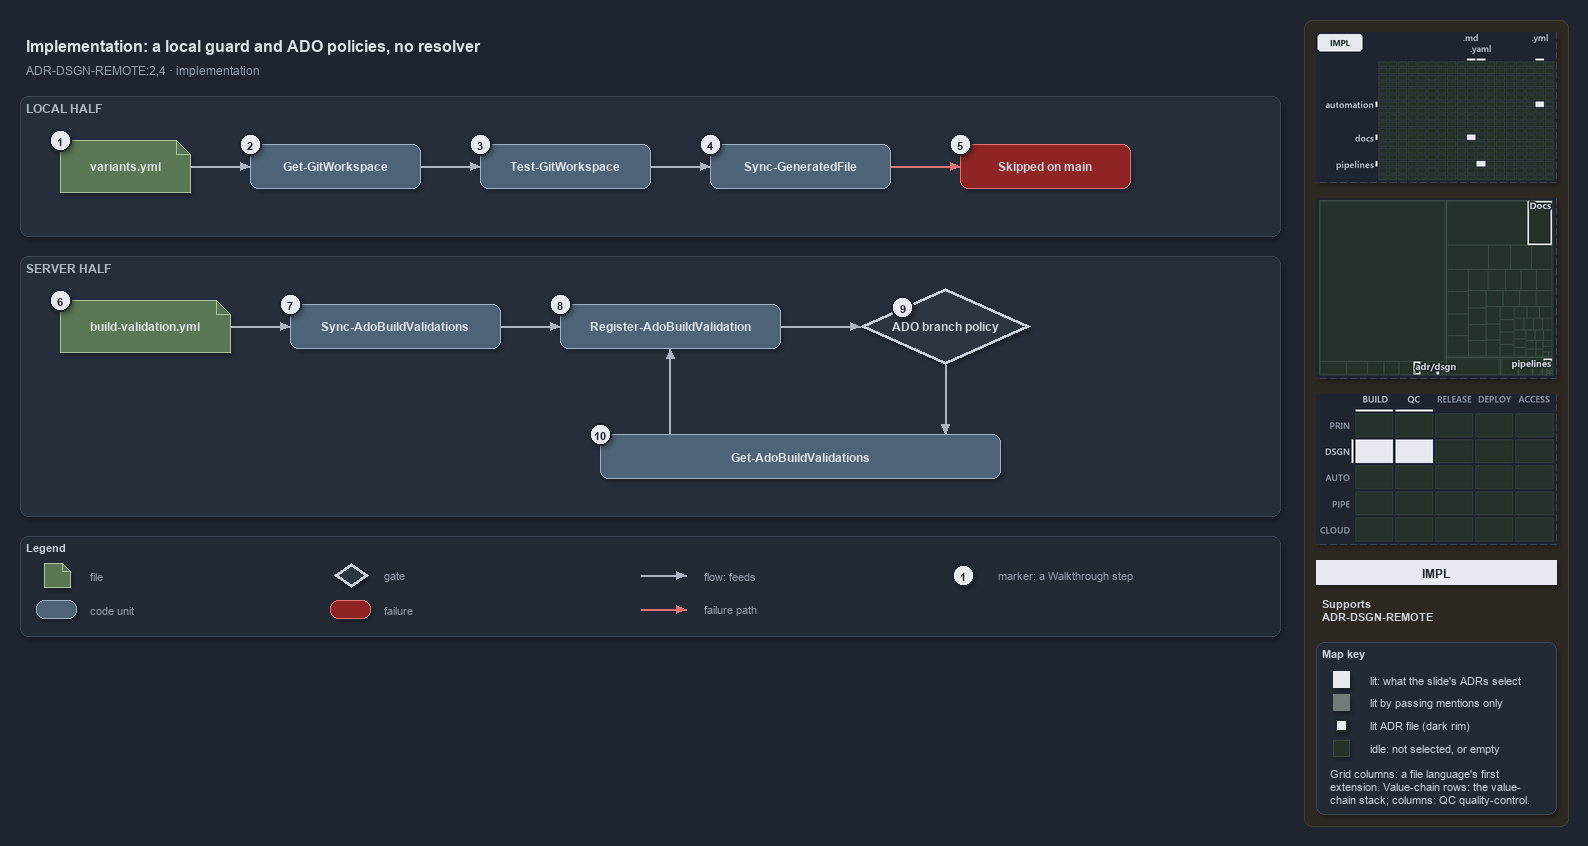

The diagram above was exported from draw.io. Its source (the exported page's mxGraphModel, read from the mxfile embedded in the PNG):
<mxGraphModel dx="1024" dy="768" grid="0" gridSize="10" guides="1" tooltips="1" connect="1" arrows="1" fold="1" page="1" pageScale="1" pageWidth="1572" pageHeight="640" background="#1E2430" math="0" shadow="1">
  <root>
    <mxCell id="0" />
    <mxCell id="1" parent="0" />
    <mxCell id="sidebar-bg" value="" style="rounded=1;arcSize=2;html=1;fillColor=#2E2823;strokeColor=#453C33;shadow=0;" vertex="1" parent="1">
      <mxGeometry x="1304" y="4" width="264" height="806" as="geometry" />
    </mxCell>
    <mxCell id="title" value="Implementation: a local guard and ADO policies, no resolver" style="text;html=1;align=left;verticalAlign=middle;fontSize=16;fontStyle=1;fontColor=#DDE2E9;" vertex="1" parent="1">
      <mxGeometry x="20" y="14" width="1260" height="30" as="geometry" />
    </mxCell>
    <mxCell id="subtitle" value="ADR-DSGN-REMOTE:2,4 &amp;#183; implementation" style="text;html=1;align=left;verticalAlign=middle;fontSize=12;fontColor=#949FAE;" vertex="1" parent="1">
      <mxGeometry x="20" y="44" width="1240" height="20" as="geometry" />
    </mxCell>
    <mxCell id="band-local" value="LOCAL HALF" style="rounded=1;html=1;arcSize=3;fillColor=#262E3B;strokeColor=#3A4555;verticalAlign=top;align=left;spacingLeft=8;fontStyle=1;fontSize=12;fontColor=#B0BAC7;" vertex="1" parent="1">
      <mxGeometry x="20" y="80" width="1260" height="140" as="geometry" />
    </mxCell>
    <mxCell id="band-server" value="SERVER HALF" style="rounded=1;html=1;arcSize=3;fillColor=#262E3B;strokeColor=#3A4555;verticalAlign=top;align=left;spacingLeft=8;fontStyle=1;fontSize=12;fontColor=#B0BAC7;" vertex="1" parent="1">
      <mxGeometry x="20" y="240" width="1260" height="260" as="geometry" />
    </mxCell>
    <mxCell id="variants" value="&lt;b&gt;variants.yml&lt;/b&gt;" style="shape=note;size=14;whiteSpace=wrap;html=1;fillColor=#5B7653;strokeColor=#A9C29F;fontSize=12;fontColor=#DDE2E9;" vertex="1" parent="1">
      <mxGeometry x="60" y="124" width="130" height="52" as="geometry" />
    </mxCell>
    <mxCell id="getgw" value="&lt;b&gt;Get-GitWorkspace&lt;/b&gt;" style="rounded=1;whiteSpace=wrap;html=1;arcSize=20;fillColor=#4E6378;strokeColor=#9FB3C8;fontSize=12;fontColor=#DDE2E9;" vertex="1" parent="1">
      <mxGeometry x="250" y="128" width="170" height="44" as="geometry" />
    </mxCell>
    <mxCell id="testgw" value="&lt;b&gt;Test-GitWorkspace&lt;/b&gt;" style="rounded=1;whiteSpace=wrap;html=1;arcSize=20;fillColor=#4E6378;strokeColor=#9FB3C8;fontSize=12;fontColor=#DDE2E9;" vertex="1" parent="1">
      <mxGeometry x="480" y="128" width="170" height="44" as="geometry" />
    </mxCell>
    <mxCell id="syncgf" value="&lt;b&gt;Sync-GeneratedFile&lt;/b&gt;" style="rounded=1;whiteSpace=wrap;html=1;arcSize=20;fillColor=#4E6378;strokeColor=#9FB3C8;fontSize=12;fontColor=#DDE2E9;" vertex="1" parent="1">
      <mxGeometry x="710" y="128" width="180" height="44" as="geometry" />
    </mxCell>
    <mxCell id="skipped" value="&lt;b&gt;Skipped on main&lt;/b&gt;" style="rounded=1;whiteSpace=wrap;html=1;arcSize=20;fillColor=#8E2424;strokeColor=#E57373;fontSize=12;" vertex="1" parent="1">
      <mxGeometry x="960" y="128" width="170" height="44" as="geometry" />
    </mxCell>
    <mxCell id="bv" value="&lt;b&gt;build-validation.yml&lt;/b&gt;" style="shape=note;size=14;whiteSpace=wrap;html=1;fillColor=#5B7653;strokeColor=#A9C29F;fontSize=12;fontColor=#DDE2E9;" vertex="1" parent="1">
      <mxGeometry x="60" y="284" width="170" height="52" as="geometry" />
    </mxCell>
    <mxCell id="syncado" value="&lt;b&gt;Sync-AdoBuildValidations&lt;/b&gt;" style="rounded=1;whiteSpace=wrap;html=1;arcSize=20;fillColor=#4E6378;strokeColor=#9FB3C8;fontSize=12;fontColor=#DDE2E9;" vertex="1" parent="1">
      <mxGeometry x="290" y="288" width="210" height="44" as="geometry" />
    </mxCell>
    <mxCell id="register" value="&lt;b&gt;Register-AdoBuildValidation&lt;/b&gt;" style="rounded=1;whiteSpace=wrap;html=1;arcSize=20;fillColor=#4E6378;strokeColor=#9FB3C8;fontSize=12;fontColor=#DDE2E9;" vertex="1" parent="1">
      <mxGeometry x="560" y="288" width="220" height="44" as="geometry" />
    </mxCell>
    <mxCell id="policy" value="&lt;b&gt;ADO branch policy&lt;/b&gt;" style="rhombus;whiteSpace=wrap;html=1;fillColor=#2C3542;strokeColor=#C7D0DB;strokeWidth=3;fontSize=12;fontColor=#CDD3DC;" vertex="1" parent="1">
      <mxGeometry x="860" y="272" width="170" height="76" as="geometry" />
    </mxCell>
    <mxCell id="getado" value="&lt;b&gt;Get-AdoBuildValidations&lt;/b&gt;" style="rounded=1;whiteSpace=wrap;html=1;arcSize=20;fillColor=#4E6378;strokeColor=#9FB3C8;fontSize=12;fontColor=#DDE2E9;" vertex="1" parent="1">
      <mxGeometry x="600" y="418" width="400" height="44" as="geometry" />
    </mxCell>
    <mxCell id="p-edge-variants-getgw-a" value="" style="text;html=1;strokeColor=none;fillColor=none;" vertex="1" parent="1">
      <mxGeometry x="190" y="150" width="1" height="1" as="geometry" />
    </mxCell>
    <mxCell id="p-edge-variants-getgw-b" value="" style="text;html=1;strokeColor=none;fillColor=none;" vertex="1" parent="1">
      <mxGeometry x="250" y="150" width="1" height="1" as="geometry" />
    </mxCell>
    <mxCell id="edge-variants-getgw" value="" style="edgeStyle=orthogonalEdgeStyle;rounded=1;html=1;fontSize=10;endArrow=block;strokeColor=#AAB4C3;fontColor=#CDD3DC;shadow=0;" edge="1" parent="1" source="p-edge-variants-getgw-a" target="p-edge-variants-getgw-b">
      <mxGeometry relative="1" as="geometry" />
    </mxCell>
    <mxCell id="p-edge-getgw-testgw-a" value="" style="text;html=1;strokeColor=none;fillColor=none;" vertex="1" parent="1">
      <mxGeometry x="420" y="150" width="1" height="1" as="geometry" />
    </mxCell>
    <mxCell id="p-edge-getgw-testgw-b" value="" style="text;html=1;strokeColor=none;fillColor=none;" vertex="1" parent="1">
      <mxGeometry x="480" y="150" width="1" height="1" as="geometry" />
    </mxCell>
    <mxCell id="edge-getgw-testgw" value="" style="edgeStyle=orthogonalEdgeStyle;rounded=1;html=1;fontSize=10;endArrow=block;strokeColor=#AAB4C3;fontColor=#CDD3DC;shadow=0;" edge="1" parent="1" source="p-edge-getgw-testgw-a" target="p-edge-getgw-testgw-b">
      <mxGeometry relative="1" as="geometry" />
    </mxCell>
    <mxCell id="p-edge-testgw-syncgf-a" value="" style="text;html=1;strokeColor=none;fillColor=none;" vertex="1" parent="1">
      <mxGeometry x="650" y="150" width="1" height="1" as="geometry" />
    </mxCell>
    <mxCell id="p-edge-testgw-syncgf-b" value="" style="text;html=1;strokeColor=none;fillColor=none;" vertex="1" parent="1">
      <mxGeometry x="710" y="150" width="1" height="1" as="geometry" />
    </mxCell>
    <mxCell id="edge-testgw-syncgf" value="" style="edgeStyle=orthogonalEdgeStyle;rounded=1;html=1;fontSize=10;endArrow=block;strokeColor=#AAB4C3;fontColor=#CDD3DC;shadow=0;" edge="1" parent="1" source="p-edge-testgw-syncgf-a" target="p-edge-testgw-syncgf-b">
      <mxGeometry relative="1" as="geometry" />
    </mxCell>
    <mxCell id="p-edge-syncgf-skipped-a" value="" style="text;html=1;strokeColor=none;fillColor=none;" vertex="1" parent="1">
      <mxGeometry x="890" y="150" width="1" height="1" as="geometry" />
    </mxCell>
    <mxCell id="p-edge-syncgf-skipped-b" value="" style="text;html=1;strokeColor=none;fillColor=none;" vertex="1" parent="1">
      <mxGeometry x="960" y="150" width="1" height="1" as="geometry" />
    </mxCell>
    <mxCell id="edge-syncgf-skipped" value="" style="edgeStyle=orthogonalEdgeStyle;rounded=1;html=1;fontSize=10;endArrow=block;strokeColor=#E57373;fontColor=#CDD3DC;shadow=0;" edge="1" parent="1" source="p-edge-syncgf-skipped-a" target="p-edge-syncgf-skipped-b">
      <mxGeometry relative="1" as="geometry" />
    </mxCell>
    <mxCell id="p-edge-bv-syncado-a" value="" style="text;html=1;strokeColor=none;fillColor=none;" vertex="1" parent="1">
      <mxGeometry x="230" y="310" width="1" height="1" as="geometry" />
    </mxCell>
    <mxCell id="p-edge-bv-syncado-b" value="" style="text;html=1;strokeColor=none;fillColor=none;" vertex="1" parent="1">
      <mxGeometry x="290" y="310" width="1" height="1" as="geometry" />
    </mxCell>
    <mxCell id="edge-bv-syncado" value="" style="edgeStyle=orthogonalEdgeStyle;rounded=1;html=1;fontSize=10;endArrow=block;strokeColor=#AAB4C3;fontColor=#CDD3DC;shadow=0;" edge="1" parent="1" source="p-edge-bv-syncado-a" target="p-edge-bv-syncado-b">
      <mxGeometry relative="1" as="geometry" />
    </mxCell>
    <mxCell id="p-edge-syncado-register-a" value="" style="text;html=1;strokeColor=none;fillColor=none;" vertex="1" parent="1">
      <mxGeometry x="500" y="310" width="1" height="1" as="geometry" />
    </mxCell>
    <mxCell id="p-edge-syncado-register-b" value="" style="text;html=1;strokeColor=none;fillColor=none;" vertex="1" parent="1">
      <mxGeometry x="560" y="310" width="1" height="1" as="geometry" />
    </mxCell>
    <mxCell id="edge-syncado-register" value="" style="edgeStyle=orthogonalEdgeStyle;rounded=1;html=1;fontSize=10;endArrow=block;strokeColor=#AAB4C3;fontColor=#CDD3DC;shadow=0;" edge="1" parent="1" source="p-edge-syncado-register-a" target="p-edge-syncado-register-b">
      <mxGeometry relative="1" as="geometry" />
    </mxCell>
    <mxCell id="p-edge-register-policy-a" value="" style="text;html=1;strokeColor=none;fillColor=none;" vertex="1" parent="1">
      <mxGeometry x="780" y="310" width="1" height="1" as="geometry" />
    </mxCell>
    <mxCell id="p-edge-register-policy-b" value="" style="text;html=1;strokeColor=none;fillColor=none;" vertex="1" parent="1">
      <mxGeometry x="860" y="310" width="1" height="1" as="geometry" />
    </mxCell>
    <mxCell id="edge-register-policy" value="" style="edgeStyle=orthogonalEdgeStyle;rounded=1;html=1;fontSize=10;endArrow=block;strokeColor=#AAB4C3;fontColor=#CDD3DC;shadow=0;" edge="1" parent="1" source="p-edge-register-policy-a" target="p-edge-register-policy-b">
      <mxGeometry relative="1" as="geometry" />
    </mxCell>
    <mxCell id="p-edge-policy-getado-a" value="" style="text;html=1;strokeColor=none;fillColor=none;" vertex="1" parent="1">
      <mxGeometry x="945" y="348" width="1" height="1" as="geometry" />
    </mxCell>
    <mxCell id="p-edge-policy-getado-b" value="" style="text;html=1;strokeColor=none;fillColor=none;" vertex="1" parent="1">
      <mxGeometry x="945" y="418" width="1" height="1" as="geometry" />
    </mxCell>
    <mxCell id="edge-policy-getado" value="" style="edgeStyle=orthogonalEdgeStyle;rounded=1;html=1;fontSize=10;endArrow=block;strokeColor=#AAB4C3;fontColor=#CDD3DC;shadow=0;" edge="1" parent="1" source="p-edge-policy-getado-a" target="p-edge-policy-getado-b">
      <mxGeometry relative="1" as="geometry" />
    </mxCell>
    <mxCell id="p-edge-getado-register-a" value="" style="text;html=1;strokeColor=none;fillColor=none;" vertex="1" parent="1">
      <mxGeometry x="670" y="418" width="1" height="1" as="geometry" />
    </mxCell>
    <mxCell id="p-edge-getado-register-b" value="" style="text;html=1;strokeColor=none;fillColor=none;" vertex="1" parent="1">
      <mxGeometry x="670" y="332" width="1" height="1" as="geometry" />
    </mxCell>
    <mxCell id="edge-getado-register" value="" style="edgeStyle=orthogonalEdgeStyle;rounded=1;html=1;fontSize=10;endArrow=block;strokeColor=#AAB4C3;fontColor=#CDD3DC;shadow=0;" edge="1" parent="1" source="p-edge-getado-register-a" target="p-edge-getado-register-b">
      <mxGeometry relative="1" as="geometry" />
    </mxCell>
    <mxCell id="mark-1" value="1" style="ellipse;html=1;fillColor=#E6EAF0;strokeColor=#1E2430;strokeWidth=2;fontColor=#1E2430;fontStyle=1;fontSize=11;" vertex="1" parent="1">
      <mxGeometry x="49" y="113" width="22" height="22" as="geometry" />
    </mxCell>
    <mxCell id="mark-2" value="2" style="ellipse;html=1;fillColor=#E6EAF0;strokeColor=#1E2430;strokeWidth=2;fontColor=#1E2430;fontStyle=1;fontSize=11;" vertex="1" parent="1">
      <mxGeometry x="239" y="117" width="22" height="22" as="geometry" />
    </mxCell>
    <mxCell id="mark-3" value="3" style="ellipse;html=1;fillColor=#E6EAF0;strokeColor=#1E2430;strokeWidth=2;fontColor=#1E2430;fontStyle=1;fontSize=11;" vertex="1" parent="1">
      <mxGeometry x="469" y="117" width="22" height="22" as="geometry" />
    </mxCell>
    <mxCell id="mark-4" value="4" style="ellipse;html=1;fillColor=#E6EAF0;strokeColor=#1E2430;strokeWidth=2;fontColor=#1E2430;fontStyle=1;fontSize=11;" vertex="1" parent="1">
      <mxGeometry x="699" y="117" width="22" height="22" as="geometry" />
    </mxCell>
    <mxCell id="mark-5" value="5" style="ellipse;html=1;fillColor=#E6EAF0;strokeColor=#1E2430;strokeWidth=2;fontColor=#1E2430;fontStyle=1;fontSize=11;" vertex="1" parent="1">
      <mxGeometry x="949" y="117" width="22" height="22" as="geometry" />
    </mxCell>
    <mxCell id="mark-6" value="6" style="ellipse;html=1;fillColor=#E6EAF0;strokeColor=#1E2430;strokeWidth=2;fontColor=#1E2430;fontStyle=1;fontSize=11;" vertex="1" parent="1">
      <mxGeometry x="49" y="273" width="22" height="22" as="geometry" />
    </mxCell>
    <mxCell id="mark-7" value="7" style="ellipse;html=1;fillColor=#E6EAF0;strokeColor=#1E2430;strokeWidth=2;fontColor=#1E2430;fontStyle=1;fontSize=11;" vertex="1" parent="1">
      <mxGeometry x="279" y="277" width="22" height="22" as="geometry" />
    </mxCell>
    <mxCell id="mark-8" value="8" style="ellipse;html=1;fillColor=#E6EAF0;strokeColor=#1E2430;strokeWidth=2;fontColor=#1E2430;fontStyle=1;fontSize=11;" vertex="1" parent="1">
      <mxGeometry x="549" y="277" width="22" height="22" as="geometry" />
    </mxCell>
    <mxCell id="mark-9" value="9" style="ellipse;html=1;fillColor=#E6EAF0;strokeColor=#1E2430;strokeWidth=2;fontColor=#1E2430;fontStyle=1;fontSize=11;" vertex="1" parent="1">
      <mxGeometry x="891.5" y="280.0" width="22" height="22" as="geometry" />
    </mxCell>
    <mxCell id="mark-10" value="10" style="ellipse;html=1;fillColor=#E6EAF0;strokeColor=#1E2430;strokeWidth=2;fontColor=#1E2430;fontStyle=1;fontSize=11;" vertex="1" parent="1">
      <mxGeometry x="589" y="407" width="22" height="22" as="geometry" />
    </mxCell>
    <mxCell id="legend" value="&lt;b&gt;Legend&lt;/b&gt;" style="rounded=1;whiteSpace=wrap;html=1;arcSize=6;fillColor=#222A36;strokeColor=#3A4555;align=left;verticalAlign=top;spacing=8;fontSize=11;fontColor=#CDD3DC;" vertex="1" parent="1">
      <mxGeometry x="20" y="520" width="1260" height="100" as="geometry" />
    </mxCell>
    <mxCell id="legend-0" value="" style="shape=note;size=14;whiteSpace=wrap;html=1;fillColor=#5B7653;strokeColor=#A9C29F;fontSize=12;fontColor=#DDE2E9;" vertex="1" parent="1">
      <mxGeometry x="44" y="547" width="26" height="24" as="geometry" />
    </mxCell>
    <mxCell id="legend-0-text" value="file" style="text;html=1;align=left;verticalAlign=middle;fontSize=11;fontColor=#949FAE;" vertex="1" parent="1">
      <mxGeometry x="84" y="549" width="260" height="20" as="geometry" />
    </mxCell>
    <mxCell id="legend-1" value="" style="rounded=1;whiteSpace=wrap;html=1;arcSize=20;fillColor=#4E6378;strokeColor=#9FB3C8;fontSize=12;fontColor=#DDE2E9;" vertex="1" parent="1">
      <mxGeometry x="36" y="584" width="40" height="18" as="geometry" />
    </mxCell>
    <mxCell id="legend-1-text" value="code unit" style="text;html=1;align=left;verticalAlign=middle;fontSize=11;fontColor=#949FAE;" vertex="1" parent="1">
      <mxGeometry x="84" y="583" width="260" height="20" as="geometry" />
    </mxCell>
    <mxCell id="legend-2" value="" style="rhombus;whiteSpace=wrap;html=1;fillColor=#2C3542;strokeColor=#C7D0DB;strokeWidth=3;fontSize=12;fontColor=#CDD3DC;" vertex="1" parent="1">
      <mxGeometry x="334" y="547" width="34" height="24" as="geometry" />
    </mxCell>
    <mxCell id="legend-2-text" value="gate" style="text;html=1;align=left;verticalAlign=middle;fontSize=11;fontColor=#949FAE;" vertex="1" parent="1">
      <mxGeometry x="378" y="549" width="260" height="20" as="geometry" />
    </mxCell>
    <mxCell id="legend-3" value="" style="rounded=1;whiteSpace=wrap;html=1;arcSize=20;fillColor=#8E2424;strokeColor=#E57373;fontSize=12;" vertex="1" parent="1">
      <mxGeometry x="330" y="584" width="40" height="18" as="geometry" />
    </mxCell>
    <mxCell id="legend-3-text" value="failure" style="text;html=1;align=left;verticalAlign=middle;fontSize=11;fontColor=#949FAE;" vertex="1" parent="1">
      <mxGeometry x="378" y="583" width="260" height="20" as="geometry" />
    </mxCell>
    <mxCell id="p-legend-4-a" value="" style="text;html=1;strokeColor=none;fillColor=none;" vertex="1" parent="1">
      <mxGeometry x="640" y="559" width="1" height="1" as="geometry" />
    </mxCell>
    <mxCell id="p-legend-4-b" value="" style="text;html=1;strokeColor=none;fillColor=none;" vertex="1" parent="1">
      <mxGeometry x="686" y="559" width="1" height="1" as="geometry" />
    </mxCell>
    <mxCell id="legend-4" value="" style="edgeStyle=orthogonalEdgeStyle;rounded=1;html=1;fontSize=10;endArrow=block;strokeColor=#AAB4C3;fontColor=#CDD3DC;shadow=0;" edge="1" parent="1" source="p-legend-4-a" target="p-legend-4-b">
      <mxGeometry relative="1" as="geometry" />
    </mxCell>
    <mxCell id="legend-4-text" value="flow: feeds" style="text;html=1;align=left;verticalAlign=middle;fontSize=11;fontColor=#949FAE;" vertex="1" parent="1">
      <mxGeometry x="698" y="549" width="260" height="20" as="geometry" />
    </mxCell>
    <mxCell id="p-legend-5-a" value="" style="text;html=1;strokeColor=none;fillColor=none;" vertex="1" parent="1">
      <mxGeometry x="640" y="593" width="1" height="1" as="geometry" />
    </mxCell>
    <mxCell id="p-legend-5-b" value="" style="text;html=1;strokeColor=none;fillColor=none;" vertex="1" parent="1">
      <mxGeometry x="686" y="593" width="1" height="1" as="geometry" />
    </mxCell>
    <mxCell id="legend-5" value="" style="edgeStyle=orthogonalEdgeStyle;rounded=1;html=1;fontSize=10;endArrow=block;strokeColor=#E57373;fontColor=#CDD3DC;shadow=0;" edge="1" parent="1" source="p-legend-5-a" target="p-legend-5-b">
      <mxGeometry relative="1" as="geometry" />
    </mxCell>
    <mxCell id="legend-5-text" value="failure path" style="text;html=1;align=left;verticalAlign=middle;fontSize=11;fontColor=#949FAE;" vertex="1" parent="1">
      <mxGeometry x="698" y="583" width="260" height="20" as="geometry" />
    </mxCell>
    <mxCell id="legend-6" value="1" style="ellipse;html=1;fillColor=#E6EAF0;strokeColor=#1E2430;strokeWidth=2;fontColor=#1E2430;fontStyle=1;fontSize=11;" vertex="1" parent="1">
      <mxGeometry x="952" y="548" width="22" height="22" as="geometry" />
    </mxCell>
    <mxCell id="legend-6-text" value="marker: a Walkthrough step" style="text;html=1;align=left;verticalAlign=middle;fontSize=11;fontColor=#949FAE;" vertex="1" parent="1">
      <mxGeometry x="992" y="549" width="260" height="20" as="geometry" />
    </mxCell>
    <mxCell id="minimap-grid" value="" style="shape=image;html=1;imageAspect=0;aspect=fixed;verticalLabelPosition=bottom;strokeColor=#3A4555;dashed=1;fillColor=#222A36;image=data:image/png,(base64 omitted: 8984 chars);" vertex="1" parent="1">
      <mxGeometry x="1316" y="16" width="240" height="150" as="geometry" />
    </mxCell>
    <mxCell id="minimap-tree" value="" style="shape=image;html=1;imageAspect=0;aspect=fixed;verticalLabelPosition=bottom;strokeColor=#3A4555;dashed=1;fillColor=#222A36;image=data:image/png,(base64 omitted: 9772 chars);" vertex="1" parent="1">
      <mxGeometry x="1316" y="182" width="240" height="180" as="geometry" />
    </mxCell>
    <mxCell id="minimap-chain" value="" style="shape=image;html=1;imageAspect=0;aspect=fixed;verticalLabelPosition=bottom;strokeColor=#3A4555;dashed=1;fillColor=#222A36;image=data:image/png,(base64 omitted: 12860 chars);" vertex="1" parent="1">
      <mxGeometry x="1316" y="378" width="240" height="150" as="geometry" />
    </mxCell>
    <mxCell id="lens-badge" value="IMPL" style="rounded=0;whiteSpace=wrap;html=1;align=center;verticalAlign=middle;fontSize=12;fontStyle=1;fontColor=#1E2430;fillColor=#E6EAF0;strokeColor=none;" vertex="1" parent="1">
      <mxGeometry x="1316" y="544" width="240" height="24" as="geometry" />
    </mxCell>
    <mxCell id="supports" value="&lt;b&gt;Supports&lt;/b&gt;&lt;br&gt;ADR-DSGN-REMOTE" style="text;html=1;whiteSpace=wrap;align=left;verticalAlign=top;fontSize=11;fontColor=#CDD3DC;" vertex="1" parent="1">
      <mxGeometry x="1316" y="576" width="240" height="38" as="geometry" />
    </mxCell>
    <mxCell id="mapkey" value="&lt;b&gt;Map key&lt;/b&gt;" style="rounded=1;arcSize=6;whiteSpace=wrap;html=1;align=left;verticalAlign=top;fontSize=11;fontColor=#CDD3DC;fillColor=#222A36;strokeColor=#3A4555;spacingLeft=8;spacingTop=2;" vertex="1" parent="1">
      <mxGeometry x="1316" y="626" width="240" height="172" as="geometry" />
    </mxCell>
    <mxCell id="mapkey-lit" value="" style="rounded=0;html=1;fillColor=#E6EAF0;strokeColor=#E6EAF0;" vertex="1" parent="1">
      <mxGeometry x="1333.0" y="655.0" width="16" height="16" as="geometry" />
    </mxCell>
    <mxCell id="mapkey-lit-text" value="lit: what the slide's ADRs select" style="text;html=1;align=left;verticalAlign=middle;fontSize=11;fontColor=#CDD3DC;" vertex="1" parent="1">
      <mxGeometry x="1364" y="653" width="184" height="20" as="geometry" />
    </mxCell>
    <mxCell id="mapkey-touched" value="" style="rounded=0;html=1;fillColor=#727C79;strokeColor=#727C79;" vertex="1" parent="1">
      <mxGeometry x="1333.0" y="678.0" width="16" height="16" as="geometry" />
    </mxCell>
    <mxCell id="mapkey-touched-text" value="lit by passing mentions only" style="text;html=1;align=left;verticalAlign=middle;fontSize=11;fontColor=#CDD3DC;" vertex="1" parent="1">
      <mxGeometry x="1364" y="676" width="184" height="20" as="geometry" />
    </mxCell>
    <mxCell id="mapkey-adr" value="" style="rounded=0;html=1;fillColor=#E6EAF0;strokeColor=#1C2A24;strokeWidth=2;" vertex="1" parent="1">
      <mxGeometry x="1335.0" y="703.0" width="12" height="12" as="geometry" />
    </mxCell>
    <mxCell id="mapkey-adr-text" value="lit ADR file (dark rim)" style="text;html=1;align=left;verticalAlign=middle;fontSize=11;fontColor=#CDD3DC;" vertex="1" parent="1">
      <mxGeometry x="1364" y="699" width="184" height="20" as="geometry" />
    </mxCell>
    <mxCell id="mapkey-idle" value="" style="rounded=0;html=1;fillColor=#243229;strokeColor=#3B4D43;" vertex="1" parent="1">
      <mxGeometry x="1333.0" y="724.0" width="16" height="16" as="geometry" />
    </mxCell>
    <mxCell id="mapkey-idle-text" value="idle: not selected, or empty" style="text;html=1;align=left;verticalAlign=middle;fontSize=11;fontColor=#CDD3DC;" vertex="1" parent="1">
      <mxGeometry x="1364" y="722" width="184" height="20" as="geometry" />
    </mxCell>
    <mxCell id="mapkey-codes" value="Grid columns: a file language's first&lt;br&gt;extension. Value-chain rows: the value-&lt;br&gt;chain stack; columns: QC quality-control." style="text;html=1;align=left;verticalAlign=top;whiteSpace=wrap;fontSize=11;fontColor=#CDD3DC;" vertex="1" parent="1">
      <mxGeometry x="1324" y="746" width="224" height="46" as="geometry" />
    </mxCell>
  </root>
</mxGraphModel>